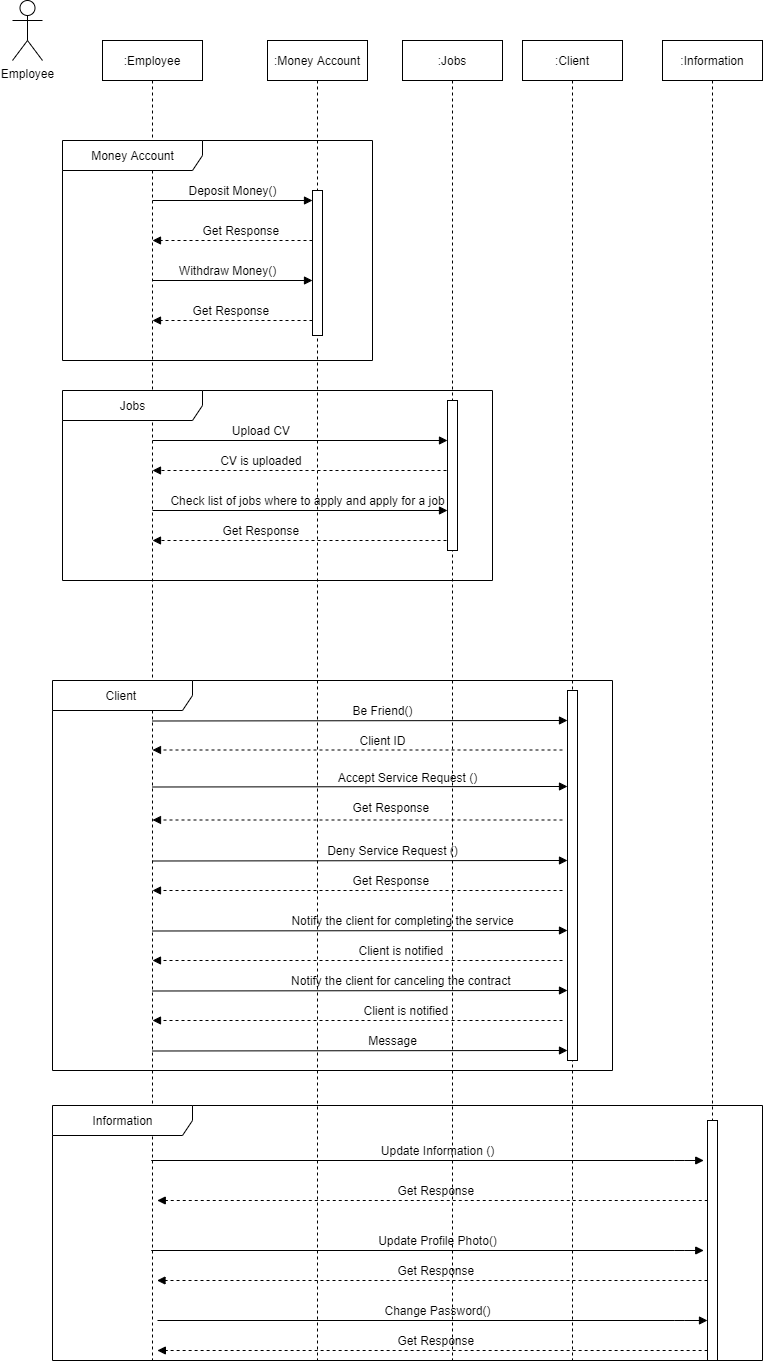

The diagram above was exported from draw.io. Its source (the exported page's mxGraphModel, read from the mxfile embedded in the PNG):
<mxGraphModel dx="1038" dy="579" grid="1" gridSize="10" guides="1" tooltips="1" connect="1" arrows="1" fold="1" page="1" pageScale="1" pageWidth="1169" pageHeight="1654" math="0" shadow="0">
  <root>
    <mxCell id="0" />
    <mxCell id="1" parent="0" />
    <mxCell id="pFOBxk8pwKPsjXC70jOK-1" value="Employee" style="shape=umlActor;verticalLabelPosition=bottom;verticalAlign=top;html=1;" vertex="1" parent="1">
      <mxGeometry x="90" y="40" width="30" height="60" as="geometry" />
    </mxCell>
    <mxCell id="pFOBxk8pwKPsjXC70jOK-5" value=":Employee" style="shape=umlLifeline;perimeter=lifelinePerimeter;whiteSpace=wrap;html=1;container=1;collapsible=0;recursiveResize=0;outlineConnect=0;" vertex="1" parent="1">
      <mxGeometry x="180" y="80" width="100" height="1320" as="geometry" />
    </mxCell>
    <mxCell id="pFOBxk8pwKPsjXC70jOK-17" value="Money Account" style="shape=umlFrame;tabWidth=110;tabHeight=30;tabPosition=left;html=1;boundedLbl=1;labelInHeader=1;width=140;height=30;" vertex="1" parent="1">
      <mxGeometry x="140" y="180" width="310" height="220" as="geometry" />
    </mxCell>
    <mxCell id="pFOBxk8pwKPsjXC70jOK-32" value=":Client" style="shape=umlLifeline;perimeter=lifelinePerimeter;whiteSpace=wrap;html=1;container=1;collapsible=0;recursiveResize=0;outlineConnect=0;" vertex="1" parent="1">
      <mxGeometry x="600" y="80" width="100" height="1320" as="geometry" />
    </mxCell>
    <mxCell id="pFOBxk8pwKPsjXC70jOK-33" value="" style="html=1;points=[];perimeter=orthogonalPerimeter;" vertex="1" parent="pFOBxk8pwKPsjXC70jOK-32">
      <mxGeometry x="45" y="650" width="10" height="370" as="geometry" />
    </mxCell>
    <mxCell id="pFOBxk8pwKPsjXC70jOK-48" value="" style="html=1;verticalAlign=bottom;labelBackgroundColor=none;endArrow=block;endFill=1;dashed=1;" edge="1" parent="pFOBxk8pwKPsjXC70jOK-32">
      <mxGeometry width="160" relative="1" as="geometry">
        <mxPoint x="185" y="1240" as="sourcePoint" />
        <mxPoint x="-365.5" y="1240" as="targetPoint" />
      </mxGeometry>
    </mxCell>
    <mxCell id="pFOBxk8pwKPsjXC70jOK-34" value=":Information" style="shape=umlLifeline;perimeter=lifelinePerimeter;whiteSpace=wrap;html=1;container=1;collapsible=0;recursiveResize=0;outlineConnect=0;" vertex="1" parent="1">
      <mxGeometry x="740" y="80" width="100" height="1320" as="geometry" />
    </mxCell>
    <mxCell id="pFOBxk8pwKPsjXC70jOK-35" value="" style="html=1;points=[];perimeter=orthogonalPerimeter;" vertex="1" parent="pFOBxk8pwKPsjXC70jOK-34">
      <mxGeometry x="45" y="1080" width="10" height="240" as="geometry" />
    </mxCell>
    <mxCell id="pFOBxk8pwKPsjXC70jOK-38" value="Information" style="shape=umlFrame;tabWidth=110;tabHeight=30;tabPosition=left;html=1;boundedLbl=1;labelInHeader=1;width=140;height=30;" vertex="1" parent="1">
      <mxGeometry x="130" y="1145" width="710" height="255" as="geometry" />
    </mxCell>
    <mxCell id="pFOBxk8pwKPsjXC70jOK-43" value="" style="html=1;verticalAlign=bottom;labelBackgroundColor=none;endArrow=block;endFill=1;" edge="1" parent="1">
      <mxGeometry width="160" relative="1" as="geometry">
        <mxPoint x="228.75" y="1200" as="sourcePoint" />
        <mxPoint x="781.25" y="1200" as="targetPoint" />
        <Array as="points">
          <mxPoint x="761.75" y="1200" />
          <mxPoint x="751.75" y="1200" />
        </Array>
      </mxGeometry>
    </mxCell>
    <mxCell id="pFOBxk8pwKPsjXC70jOK-45" value="Update Information ()" style="text;html=1;align=center;verticalAlign=middle;resizable=0;points=[];autosize=1;strokeColor=none;" vertex="1" parent="1">
      <mxGeometry x="450" y="1180" width="130" height="20" as="geometry" />
    </mxCell>
    <mxCell id="pFOBxk8pwKPsjXC70jOK-46" value="Get Response&amp;nbsp;" style="text;html=1;align=center;verticalAlign=middle;resizable=0;points=[];autosize=1;strokeColor=none;" vertex="1" parent="1">
      <mxGeometry x="465" y="1220" width="100" height="20" as="geometry" />
    </mxCell>
    <mxCell id="pFOBxk8pwKPsjXC70jOK-47" value="" style="html=1;verticalAlign=bottom;labelBackgroundColor=none;endArrow=block;endFill=1;" edge="1" parent="1">
      <mxGeometry width="160" relative="1" as="geometry">
        <mxPoint x="228.75" y="1290" as="sourcePoint" />
        <mxPoint x="781.25" y="1290" as="targetPoint" />
        <Array as="points">
          <mxPoint x="761.75" y="1290" />
          <mxPoint x="751.75" y="1290" />
        </Array>
      </mxGeometry>
    </mxCell>
    <mxCell id="pFOBxk8pwKPsjXC70jOK-49" value="" style="html=1;verticalAlign=bottom;labelBackgroundColor=none;endArrow=block;endFill=1;dashed=1;" edge="1" parent="1">
      <mxGeometry width="160" relative="1" as="geometry">
        <mxPoint x="785.25" y="1240" as="sourcePoint" />
        <mxPoint x="234.75" y="1240" as="targetPoint" />
      </mxGeometry>
    </mxCell>
    <mxCell id="pFOBxk8pwKPsjXC70jOK-50" value="" style="html=1;verticalAlign=bottom;labelBackgroundColor=none;endArrow=block;endFill=1;dashed=1;" edge="1" parent="1">
      <mxGeometry width="160" relative="1" as="geometry">
        <mxPoint x="785.12" y="1390" as="sourcePoint" />
        <mxPoint x="234.87" y="1390" as="targetPoint" />
      </mxGeometry>
    </mxCell>
    <mxCell id="pFOBxk8pwKPsjXC70jOK-51" value="" style="html=1;verticalAlign=bottom;labelBackgroundColor=none;endArrow=block;endFill=1;" edge="1" parent="1">
      <mxGeometry width="160" relative="1" as="geometry">
        <mxPoint x="235" y="1360" as="sourcePoint" />
        <mxPoint x="785" y="1360" as="targetPoint" />
        <Array as="points">
          <mxPoint x="761.75" y="1360" />
          <mxPoint x="751.75" y="1360" />
        </Array>
      </mxGeometry>
    </mxCell>
    <mxCell id="pFOBxk8pwKPsjXC70jOK-52" value="Update Profile Photo()" style="text;html=1;align=center;verticalAlign=middle;resizable=0;points=[];autosize=1;strokeColor=none;" vertex="1" parent="1">
      <mxGeometry x="450" y="1270" width="130" height="20" as="geometry" />
    </mxCell>
    <mxCell id="pFOBxk8pwKPsjXC70jOK-54" value="Get Response&amp;nbsp;" style="text;html=1;align=center;verticalAlign=middle;resizable=0;points=[];autosize=1;strokeColor=none;" vertex="1" parent="1">
      <mxGeometry x="465" y="1300" width="100" height="20" as="geometry" />
    </mxCell>
    <mxCell id="pFOBxk8pwKPsjXC70jOK-55" value="Get Response&amp;nbsp;" style="text;html=1;align=center;verticalAlign=middle;resizable=0;points=[];autosize=1;strokeColor=none;" vertex="1" parent="1">
      <mxGeometry x="465" y="1370" width="100" height="20" as="geometry" />
    </mxCell>
    <mxCell id="pFOBxk8pwKPsjXC70jOK-56" value="Change Password()" style="text;html=1;align=center;verticalAlign=middle;resizable=0;points=[];autosize=1;strokeColor=none;" vertex="1" parent="1">
      <mxGeometry x="455" y="1340" width="120" height="20" as="geometry" />
    </mxCell>
    <mxCell id="pFOBxk8pwKPsjXC70jOK-58" value="" style="html=1;verticalAlign=bottom;labelBackgroundColor=none;endArrow=block;endFill=1;" edge="1" parent="1">
      <mxGeometry width="160" relative="1" as="geometry">
        <mxPoint x="230" y="240" as="sourcePoint" />
        <mxPoint x="390" y="240" as="targetPoint" />
      </mxGeometry>
    </mxCell>
    <mxCell id="pFOBxk8pwKPsjXC70jOK-59" value="" style="html=1;verticalAlign=bottom;labelBackgroundColor=none;endArrow=block;endFill=1;dashed=1;" edge="1" parent="1">
      <mxGeometry width="160" relative="1" as="geometry">
        <mxPoint x="390" y="280" as="sourcePoint" />
        <mxPoint x="230" y="280" as="targetPoint" />
      </mxGeometry>
    </mxCell>
    <mxCell id="pFOBxk8pwKPsjXC70jOK-60" value="Withdraw Money()" style="text;html=1;align=center;verticalAlign=middle;resizable=0;points=[];autosize=1;strokeColor=none;" vertex="1" parent="1">
      <mxGeometry x="250" y="300" width="110" height="20" as="geometry" />
    </mxCell>
    <mxCell id="pFOBxk8pwKPsjXC70jOK-61" value="" style="html=1;verticalAlign=bottom;labelBackgroundColor=none;endArrow=block;endFill=1;" edge="1" parent="1">
      <mxGeometry width="160" relative="1" as="geometry">
        <mxPoint x="230" y="320" as="sourcePoint" />
        <mxPoint x="390" y="320" as="targetPoint" />
      </mxGeometry>
    </mxCell>
    <mxCell id="pFOBxk8pwKPsjXC70jOK-62" value="" style="html=1;verticalAlign=bottom;labelBackgroundColor=none;endArrow=block;endFill=1;dashed=1;" edge="1" parent="1">
      <mxGeometry width="160" relative="1" as="geometry">
        <mxPoint x="390" y="360" as="sourcePoint" />
        <mxPoint x="230" y="360" as="targetPoint" />
      </mxGeometry>
    </mxCell>
    <mxCell id="pFOBxk8pwKPsjXC70jOK-63" value="Deposit Money()" style="text;html=1;align=center;verticalAlign=middle;resizable=0;points=[];autosize=1;strokeColor=none;" vertex="1" parent="1">
      <mxGeometry x="260" y="220" width="100" height="20" as="geometry" />
    </mxCell>
    <mxCell id="pFOBxk8pwKPsjXC70jOK-64" value="Get Response&amp;nbsp;" style="text;html=1;align=center;verticalAlign=middle;resizable=0;points=[];autosize=1;strokeColor=none;" vertex="1" parent="1">
      <mxGeometry x="260" y="340" width="100" height="20" as="geometry" />
    </mxCell>
    <mxCell id="pFOBxk8pwKPsjXC70jOK-65" value="Get Response&amp;nbsp;" style="text;html=1;align=center;verticalAlign=middle;resizable=0;points=[];autosize=1;strokeColor=none;" vertex="1" parent="1">
      <mxGeometry x="270" y="260" width="100" height="20" as="geometry" />
    </mxCell>
    <mxCell id="pFOBxk8pwKPsjXC70jOK-68" value="" style="html=1;verticalAlign=bottom;labelBackgroundColor=none;endArrow=block;endFill=1;" edge="1" parent="1">
      <mxGeometry width="160" relative="1" as="geometry">
        <mxPoint x="230" y="760.5" as="sourcePoint" />
        <mxPoint x="645" y="760" as="targetPoint" />
        <Array as="points">
          <mxPoint x="625.5" y="760" />
          <mxPoint x="615.5" y="760" />
        </Array>
      </mxGeometry>
    </mxCell>
    <mxCell id="pFOBxk8pwKPsjXC70jOK-70" value="" style="html=1;verticalAlign=bottom;labelBackgroundColor=none;endArrow=block;endFill=1;" edge="1" parent="1">
      <mxGeometry width="160" relative="1" as="geometry">
        <mxPoint x="230" y="826.5" as="sourcePoint" />
        <mxPoint x="645" y="826" as="targetPoint" />
        <Array as="points">
          <mxPoint x="625.5" y="826" />
          <mxPoint x="615.5" y="826" />
        </Array>
      </mxGeometry>
    </mxCell>
    <mxCell id="pFOBxk8pwKPsjXC70jOK-71" value="" style="html=1;verticalAlign=bottom;labelBackgroundColor=none;endArrow=block;endFill=1;" edge="1" parent="1">
      <mxGeometry width="160" relative="1" as="geometry">
        <mxPoint x="230" y="900.5" as="sourcePoint" />
        <mxPoint x="645" y="900" as="targetPoint" />
        <Array as="points">
          <mxPoint x="625.5" y="900" />
          <mxPoint x="615.5" y="900" />
        </Array>
      </mxGeometry>
    </mxCell>
    <mxCell id="pFOBxk8pwKPsjXC70jOK-72" value="" style="html=1;verticalAlign=bottom;labelBackgroundColor=none;endArrow=block;endFill=1;" edge="1" parent="1">
      <mxGeometry width="160" relative="1" as="geometry">
        <mxPoint x="230" y="970.5" as="sourcePoint" />
        <mxPoint x="645" y="970" as="targetPoint" />
        <Array as="points">
          <mxPoint x="625.5" y="970" />
          <mxPoint x="615.5" y="970" />
        </Array>
      </mxGeometry>
    </mxCell>
    <mxCell id="pFOBxk8pwKPsjXC70jOK-73" value="" style="html=1;verticalAlign=bottom;labelBackgroundColor=none;endArrow=block;endFill=1;dashed=1;" edge="1" parent="1">
      <mxGeometry width="160" relative="1" as="geometry">
        <mxPoint x="640" y="789.5" as="sourcePoint" />
        <mxPoint x="230" y="789.5" as="targetPoint" />
      </mxGeometry>
    </mxCell>
    <mxCell id="pFOBxk8pwKPsjXC70jOK-74" value="" style="html=1;verticalAlign=bottom;labelBackgroundColor=none;endArrow=block;endFill=1;dashed=1;" edge="1" parent="1">
      <mxGeometry width="160" relative="1" as="geometry">
        <mxPoint x="640" y="859.5" as="sourcePoint" />
        <mxPoint x="230" y="859.5" as="targetPoint" />
      </mxGeometry>
    </mxCell>
    <mxCell id="pFOBxk8pwKPsjXC70jOK-75" value="" style="html=1;verticalAlign=bottom;labelBackgroundColor=none;endArrow=block;endFill=1;dashed=1;" edge="1" parent="1">
      <mxGeometry width="160" relative="1" as="geometry">
        <mxPoint x="640" y="930" as="sourcePoint" />
        <mxPoint x="230" y="930" as="targetPoint" />
      </mxGeometry>
    </mxCell>
    <mxCell id="pFOBxk8pwKPsjXC70jOK-76" value="Be Friend()" style="text;html=1;align=center;verticalAlign=middle;resizable=0;points=[];autosize=1;strokeColor=none;" vertex="1" parent="1">
      <mxGeometry x="420" y="740" width="80" height="20" as="geometry" />
    </mxCell>
    <mxCell id="pFOBxk8pwKPsjXC70jOK-77" value="Client ID" style="text;html=1;align=center;verticalAlign=middle;resizable=0;points=[];autosize=1;strokeColor=none;" vertex="1" parent="1">
      <mxGeometry x="430" y="770" width="60" height="20" as="geometry" />
    </mxCell>
    <mxCell id="pFOBxk8pwKPsjXC70jOK-78" value="Accept Service Request ()" style="text;html=1;align=center;verticalAlign=middle;resizable=0;points=[];autosize=1;strokeColor=none;" vertex="1" parent="1">
      <mxGeometry x="410" y="807" width="150" height="20" as="geometry" />
    </mxCell>
    <mxCell id="pFOBxk8pwKPsjXC70jOK-79" value="Deny Service Request ()" style="text;html=1;align=center;verticalAlign=middle;resizable=0;points=[];autosize=1;strokeColor=none;" vertex="1" parent="1">
      <mxGeometry x="395" y="880" width="150" height="20" as="geometry" />
    </mxCell>
    <mxCell id="pFOBxk8pwKPsjXC70jOK-80" value="Message" style="text;html=1;align=center;verticalAlign=middle;resizable=0;points=[];autosize=1;strokeColor=none;" vertex="1" parent="1">
      <mxGeometry x="440" y="1070" width="60" height="20" as="geometry" />
    </mxCell>
    <mxCell id="pFOBxk8pwKPsjXC70jOK-81" value="Get Response&amp;nbsp;" style="text;html=1;align=center;verticalAlign=middle;resizable=0;points=[];autosize=1;strokeColor=none;" vertex="1" parent="1">
      <mxGeometry x="420" y="837" width="100" height="20" as="geometry" />
    </mxCell>
    <mxCell id="pFOBxk8pwKPsjXC70jOK-82" value="Get Response&amp;nbsp;" style="text;html=1;align=center;verticalAlign=middle;resizable=0;points=[];autosize=1;strokeColor=none;" vertex="1" parent="1">
      <mxGeometry x="420" y="910" width="100" height="20" as="geometry" />
    </mxCell>
    <mxCell id="pFOBxk8pwKPsjXC70jOK-84" value="" style="html=1;verticalAlign=bottom;labelBackgroundColor=none;endArrow=block;endFill=1;" edge="1" parent="1">
      <mxGeometry width="160" relative="1" as="geometry">
        <mxPoint x="230" y="480" as="sourcePoint" />
        <mxPoint x="525" y="480" as="targetPoint" />
        <Array as="points">
          <mxPoint x="505.5" y="480" />
          <mxPoint x="495.5" y="480" />
        </Array>
      </mxGeometry>
    </mxCell>
    <mxCell id="pFOBxk8pwKPsjXC70jOK-85" value="Upload CV&amp;nbsp;" style="text;html=1;align=center;verticalAlign=middle;resizable=0;points=[];autosize=1;strokeColor=none;" vertex="1" parent="1">
      <mxGeometry x="300" y="460" width="80" height="20" as="geometry" />
    </mxCell>
    <mxCell id="pFOBxk8pwKPsjXC70jOK-86" value="" style="html=1;verticalAlign=bottom;labelBackgroundColor=none;endArrow=block;endFill=1;dashed=1;" edge="1" parent="1">
      <mxGeometry width="160" relative="1" as="geometry">
        <mxPoint x="530" y="510" as="sourcePoint" />
        <mxPoint x="230" y="510" as="targetPoint" />
      </mxGeometry>
    </mxCell>
    <mxCell id="pFOBxk8pwKPsjXC70jOK-87" value="CV is uploaded&amp;nbsp;" style="text;html=1;align=center;verticalAlign=middle;resizable=0;points=[];autosize=1;strokeColor=none;" vertex="1" parent="1">
      <mxGeometry x="290" y="490" width="100" height="20" as="geometry" />
    </mxCell>
    <mxCell id="pFOBxk8pwKPsjXC70jOK-88" value="" style="html=1;verticalAlign=bottom;labelBackgroundColor=none;endArrow=block;endFill=1;" edge="1" parent="1">
      <mxGeometry width="160" relative="1" as="geometry">
        <mxPoint x="230" y="550" as="sourcePoint" />
        <mxPoint x="525" y="550" as="targetPoint" />
        <Array as="points">
          <mxPoint x="505.5" y="550" />
          <mxPoint x="495.5" y="550" />
        </Array>
      </mxGeometry>
    </mxCell>
    <mxCell id="pFOBxk8pwKPsjXC70jOK-89" value="Check list of jobs where to apply and apply for a job" style="text;html=1;align=center;verticalAlign=middle;resizable=0;points=[];autosize=1;strokeColor=none;" vertex="1" parent="1">
      <mxGeometry x="240" y="530" width="290" height="20" as="geometry" />
    </mxCell>
    <mxCell id="pFOBxk8pwKPsjXC70jOK-90" value="" style="html=1;verticalAlign=bottom;labelBackgroundColor=none;endArrow=block;endFill=1;dashed=1;" edge="1" parent="1">
      <mxGeometry width="160" relative="1" as="geometry">
        <mxPoint x="530" y="580" as="sourcePoint" />
        <mxPoint x="230" y="580" as="targetPoint" />
      </mxGeometry>
    </mxCell>
    <mxCell id="pFOBxk8pwKPsjXC70jOK-91" value="Get Response&amp;nbsp;" style="text;html=1;align=center;verticalAlign=middle;resizable=0;points=[];autosize=1;strokeColor=none;" vertex="1" parent="1">
      <mxGeometry x="290" y="560" width="100" height="20" as="geometry" />
    </mxCell>
    <mxCell id="pFOBxk8pwKPsjXC70jOK-92" value=":Money Account" style="shape=umlLifeline;perimeter=lifelinePerimeter;whiteSpace=wrap;html=1;container=1;collapsible=0;recursiveResize=0;outlineConnect=0;" vertex="1" parent="1">
      <mxGeometry x="345" y="80" width="100" height="1320" as="geometry" />
    </mxCell>
    <mxCell id="pFOBxk8pwKPsjXC70jOK-93" value="" style="html=1;points=[];perimeter=orthogonalPerimeter;" vertex="1" parent="pFOBxk8pwKPsjXC70jOK-92">
      <mxGeometry x="45" y="150" width="10" height="145" as="geometry" />
    </mxCell>
    <mxCell id="pFOBxk8pwKPsjXC70jOK-37" value="Client&amp;nbsp;" style="shape=umlFrame;tabWidth=110;tabHeight=30;tabPosition=left;html=1;boundedLbl=1;labelInHeader=1;width=140;height=30;" vertex="1" parent="1">
      <mxGeometry x="130" y="720" width="560" height="390" as="geometry" />
    </mxCell>
    <mxCell id="pFOBxk8pwKPsjXC70jOK-95" value="Notify the client for completing the service" style="text;html=1;align=center;verticalAlign=middle;resizable=0;points=[];autosize=1;strokeColor=none;" vertex="1" parent="1">
      <mxGeometry x="360" y="950" width="240" height="20" as="geometry" />
    </mxCell>
    <mxCell id="pFOBxk8pwKPsjXC70jOK-96" value="Client is notified&amp;nbsp;" style="text;html=1;align=center;verticalAlign=middle;resizable=0;points=[];autosize=1;strokeColor=none;" vertex="1" parent="1">
      <mxGeometry x="430" y="980" width="100" height="20" as="geometry" />
    </mxCell>
    <mxCell id="pFOBxk8pwKPsjXC70jOK-97" value="Notify the client for canceling the contract&amp;nbsp;" style="text;html=1;align=center;verticalAlign=middle;resizable=0;points=[];autosize=1;strokeColor=none;" vertex="1" parent="1">
      <mxGeometry x="360" y="1010" width="240" height="20" as="geometry" />
    </mxCell>
    <mxCell id="pFOBxk8pwKPsjXC70jOK-98" value="" style="html=1;verticalAlign=bottom;labelBackgroundColor=none;endArrow=block;endFill=1;dashed=1;" edge="1" parent="1">
      <mxGeometry width="160" relative="1" as="geometry">
        <mxPoint x="640" y="1000" as="sourcePoint" />
        <mxPoint x="230" y="1000" as="targetPoint" />
      </mxGeometry>
    </mxCell>
    <mxCell id="pFOBxk8pwKPsjXC70jOK-101" value="" style="html=1;verticalAlign=bottom;labelBackgroundColor=none;endArrow=block;endFill=1;" edge="1" parent="1">
      <mxGeometry width="160" relative="1" as="geometry">
        <mxPoint x="230" y="1030.5" as="sourcePoint" />
        <mxPoint x="645" y="1030" as="targetPoint" />
        <Array as="points">
          <mxPoint x="625.5" y="1030" />
          <mxPoint x="615.5" y="1030" />
        </Array>
      </mxGeometry>
    </mxCell>
    <mxCell id="pFOBxk8pwKPsjXC70jOK-102" value="" style="html=1;verticalAlign=bottom;labelBackgroundColor=none;endArrow=block;endFill=1;dashed=1;" edge="1" parent="1">
      <mxGeometry width="160" relative="1" as="geometry">
        <mxPoint x="640" y="1060" as="sourcePoint" />
        <mxPoint x="230" y="1060" as="targetPoint" />
      </mxGeometry>
    </mxCell>
    <mxCell id="pFOBxk8pwKPsjXC70jOK-103" value="Client is notified&amp;nbsp;" style="text;html=1;align=center;verticalAlign=middle;resizable=0;points=[];autosize=1;strokeColor=none;" vertex="1" parent="1">
      <mxGeometry x="435" y="1040" width="100" height="20" as="geometry" />
    </mxCell>
    <mxCell id="pFOBxk8pwKPsjXC70jOK-104" value="" style="html=1;verticalAlign=bottom;labelBackgroundColor=none;endArrow=block;endFill=1;" edge="1" parent="1">
      <mxGeometry width="160" relative="1" as="geometry">
        <mxPoint x="230" y="1090.5" as="sourcePoint" />
        <mxPoint x="645" y="1090" as="targetPoint" />
        <Array as="points">
          <mxPoint x="625.5" y="1090" />
          <mxPoint x="615.5" y="1090" />
        </Array>
      </mxGeometry>
    </mxCell>
    <mxCell id="pFOBxk8pwKPsjXC70jOK-94" value="Jobs" style="shape=umlFrame;tabWidth=110;tabHeight=30;tabPosition=left;html=1;boundedLbl=1;labelInHeader=1;width=140;height=30;" vertex="1" parent="1">
      <mxGeometry x="140" y="430" width="430" height="190" as="geometry" />
    </mxCell>
    <mxCell id="pFOBxk8pwKPsjXC70jOK-105" value=":Jobs" style="shape=umlLifeline;perimeter=lifelinePerimeter;whiteSpace=wrap;html=1;container=1;collapsible=0;recursiveResize=0;outlineConnect=0;" vertex="1" parent="1">
      <mxGeometry x="480" y="80" width="100" height="1320" as="geometry" />
    </mxCell>
    <mxCell id="pFOBxk8pwKPsjXC70jOK-106" value="" style="html=1;points=[];perimeter=orthogonalPerimeter;" vertex="1" parent="pFOBxk8pwKPsjXC70jOK-105">
      <mxGeometry x="45" y="360" width="10" height="150" as="geometry" />
    </mxCell>
  </root>
</mxGraphModel>